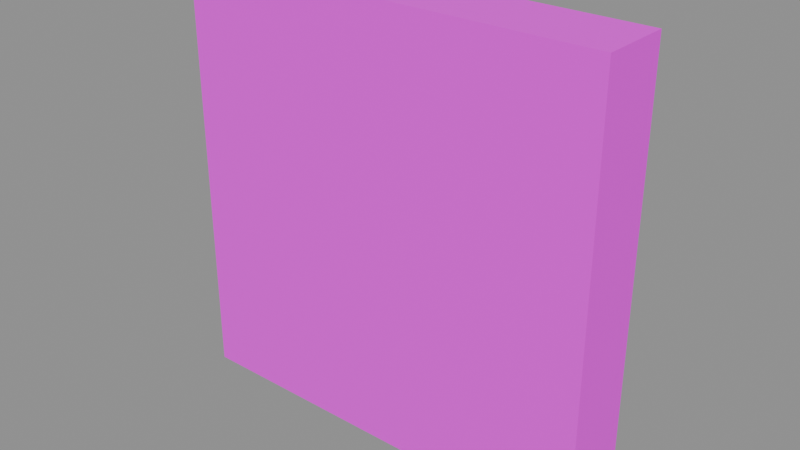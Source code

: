 # Source: EXPD_DECAL21.blend  (saved by Blender 5.1.30; exported with 4.5.12 LTS)
import bpy
from mathutils import Matrix  # noqa: F401  (used for matrix-valued properties, if any)

bpy.ops.wm.read_factory_settings(use_empty=True)
scene = bpy.context.scene
scene.name = 'Scene'

# ---- images (referenced by path relative to the original .blend; pixels are not part of the script)
import os
ASSET_DIR = os.environ.get("B2B_ASSET_DIR", "")  # directory of the original .blend (textures are referenced by path, not embedded)
HERE = os.path.dirname(os.path.abspath(__file__))  # packed textures are extracted next to this script under _unpacked/

def load_image(name, relpath, width, height, colorspace="sRGB"):
    """Load a texture the original file referenced (path relative to the .blend, or extracted next to this script)."""
    p = next((c for c in (os.path.join(HERE, relpath), os.path.join(ASSET_DIR, relpath)) if relpath and os.path.exists(c)), "")
    if p:
        img = bpy.data.images.load(p, check_existing=True)
        img.name = name
    else:  # same state as the original file: an image datablock whose file is absent (Cycles renders it pink)
        img = bpy.data.images.new(name, width, height)
        img.source = "FILE"
        img.filepath = "//" + (relpath or name)
    img.colorspace_settings.name = colorspace
    return img
img_expedition_decal21_webp = load_image('EXPEDITION.DECAL21.webp', 'EXPEDITION.DECAL21.webp', 1024, 1024, 'sRGB')

# ---- materials (node trees are filled in below, after node groups)
mat_logo2decal = bpy.data.materials.new('Logo2Decal')
mat_logo2decal.surface_render_method = 'BLENDED'
mat_logo2decal.blend_method = 'BLEND'

# ---- material node trees
mat_logo2decal.use_nodes = True; mat_logo2decal.node_tree.nodes.clear()
_N = mat_logo2decal.node_tree.nodes; _L = mat_logo2decal.node_tree.links
n0 = _N.new('ShaderNodeOutputMaterial'); n0.name = 'Material Output'; n0.location = (600, 0)
n1 = _N.new('ShaderNodeBsdfPrincipled'); n1.name = 'Principled BSDF'; n1.location = (250, 0)
n1.inputs[2].default_value = 1.0
n2 = _N.new('ShaderNodeTexImage'); n2.name = 'Diffuse'; n2.location = (-700, 300)
n2.label = 'Diffuse'
n2.image = img_expedition_decal21_webp
_L.new(n1.outputs[0], n0.inputs[0])
_L.new(n2.outputs[0], n1.inputs[0])
_L.new(n2.outputs[1], n1.inputs[4])
n0.is_active_output = True

# ---- meshes
me_expd_decal21 = bpy.data.meshes.new('EXPD_DECAL21')
me_expd_decal21.from_pydata([(-1.0, -0.1657, -1.0), (-1.0, 0.1657, 1.0), (-1.0, 0.1657, -1.0), (-1.0, -0.1657, 1.0), (1.0, 0.1657, -1.0), (1.0, -0.1657, 1.0), (1.0, -0.1657, -1.0), (1.0, 0.1657, 1.0), (-1.0, 0.1657, 1.0), (1.0, -0.1657, 1.0), (1.0, 0.1657, 1.0), (-1.0, -0.1657, 1.0), (-1.0, -0.1657, 1.0), (1.0, -0.1657, -1.0), (1.0, -0.1657, 1.0), (-1.0, -0.1657, -1.0), (-1.0, -0.1657, -1.0), (1.0, 0.1657, -1.0), (1.0, -0.1657, -1.0), (-1.0, 0.1657, -1.0), (-1.0, 0.1657, -1.0), (1.0, 0.1657, 1.0), (1.0, 0.1657, -1.0), (-1.0, 0.1657, 1.0)], [], [(0, 1, 2), (3, 1, 0), (4, 5, 6), (7, 5, 4), (8, 9, 10), (11, 9, 8), (12, 13, 14), (15, 13, 12), (16, 17, 18), (19, 17, 16), (20, 21, 22), (23, 21, 20)])
me_expd_decal21.polygons.foreach_set('use_smooth', [True] * 12)
_uv = me_expd_decal21.uv_layers.new(name='UVMap')
_uv.uv.foreach_set('vector', [0.0, 1.0, 1.0, 0.0, 1.0, 1.0, 0.0, 0.0, 1.0, 0.0, 0.0, 1.0, 0.0, 1.0, 1.0, 0.0, 1.0, 1.0, 0.0, 0.0, 1.0, 0.0, 0.0, 1.0, 0.0, 1.0, 1.0, 0.0, 1.0, 1.0, 0.0, 0.0, 1.0, 0.0, 0.0, 1.0, 0.0, 1.0, 1.0, 0.0, 1.0, 1.0, 0.0, 0.0, 1.0, 0.0, 0.0, 1.0, 0.0, 1.0, 1.0, 0.0, 1.0, 1.0, 0.0, 0.0, 1.0, 0.0, 0.0, 1.0, 0.0, 1.0, 1.0, 0.0, 1.0, 1.0, 0.0, 0.0, 1.0, 0.0, 0.0, 1.0])
me_expd_decal21.materials.append(mat_logo2decal)
me_expd_decal21.update()
me_expd_decal21.normals_split_custom_set([tuple(v) for v in zip(*[iter([-1.0, 0.0009831, -0.000983, -1.0, 0.000983, -0.0009831, -1.0, 0.000983, -0.0009831, -1.0, 0.000983, -0.0009831, -1.0, 0.000983, -0.0009831, -1.0, 0.0009831, -0.000983, 1.0, -0.0009588, -9.906e-11, 1.0, -0.0009588, -4.585e-08, 1.0, -0.0009588, 4.626e-08, 1.0, -0.0009588, 0.0, 1.0, -0.0009588, -4.585e-08, 1.0, -0.0009588, -9.906e-11, 0.0009831, 0.000983, 1.0, 0.000983, 0.0009831, 1.0, 0.000983, 0.0009831, 1.0, 0.000983, 0.0009831, 1.0, 0.000983, 0.0009831, 1.0, 0.0009831, 0.000983, 1.0, 0.0, -1.0, 1.788e-07, 0.0, -1.0, 1.788e-07, 0.0, -1.0, 1.788e-07, 0.0, -1.0, 1.788e-07, 0.0, -1.0, 1.788e-07, 0.0, -1.0, 1.788e-07, 4.58e-08, -0.0009588, -1.0, 0.0, -0.0009588, -1.0, -4.602e-08, -0.0009588, -1.0, -4.191e-11, -0.0009588, -1.0, 0.0, -0.0009588, -1.0, 4.58e-08, -0.0009588, -1.0, 0.0009831, 1.0, -0.0009832, 0.000983, 1.0, -0.0009832, 0.000983, 1.0, -0.0009833, 0.000983, 1.0, -0.0009832, 0.000983, 1.0, -0.0009832, 0.0009831, 1.0, -0.0009832])] * 3)])

# ---- objects
ob_expd_decal21 = bpy.data.objects.new('EXPD_DECAL21', me_expd_decal21)

# ---- transforms, parenting, visibility, modifiers, constraints
ob_expd_decal21.location = (0.0, 0.0, 0.0)
ob_expd_decal21.rotation_mode = 'QUATERNION'
ob_expd_decal21.rotation_quaternion = (1.0, 0.0, 0.0, 0.0)

# ---- collection membership
scene.collection.objects.link(ob_expd_decal21)

# ---- scene / render settings (as saved in the file)
scene.frame_start = 1; scene.frame_end = 250; scene.frame_set(1)
scene.render.engine = 'BLENDER_EEVEE_NEXT'
scene.render.bake_bias = 0.0
scene.render.bake_samples = 0
scene.cycles.sampling_pattern = 'TABULATED_SOBOL'
scene.eevee.use_volume_custom_range = False
bpy.context.view_layer.update()

# ---- added for rendering (the .blend has no active camera and no usable light): camera, sun + grey world if the file has none
cam_auto = bpy.data.cameras.new('AutoCamera')
cam_auto.lens = 50.0
cam_auto.sensor_width = 36.0
cam_auto.clip_end = 1000.0
ob_auto_camera = bpy.data.objects.new('AutoCamera', cam_auto)
scene.collection.objects.link(ob_auto_camera)
ob_auto_camera.location = (2.63482, -3.16179, 2.10786)
ob_auto_camera.rotation_euler = (1.09748, -7.21219e-08, 0.694738)
scene.camera = ob_auto_camera
light_auto_sun = bpy.data.lights.new('AutoSun', 'SUN')
light_auto_sun.energy = 3.0
light_auto_sun.angle = 0.0523599
ob_auto_sun = bpy.data.objects.new('AutoSun', light_auto_sun)
scene.collection.objects.link(ob_auto_sun)
ob_auto_sun.rotation_euler = (0.872665, 0.174533, 0.523599)
if scene.world is None:
    world_auto = bpy.data.worlds.new('AutoWorld')
    world_auto.color = (0.3, 0.3, 0.3)
    scene.world = world_auto
bpy.context.view_layer.update()
